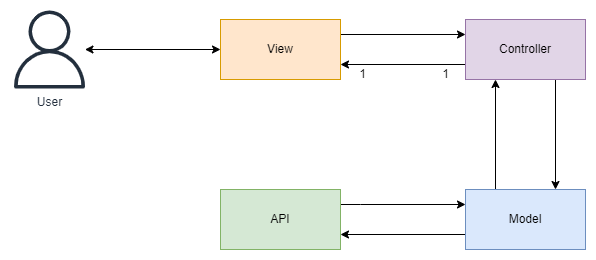

The diagram above was exported from draw.io. Its source (the exported page's mxGraphModel, read from the mxfile embedded in the PNG):
<mxGraphModel dx="1642" dy="845" grid="1" gridSize="10" guides="1" tooltips="1" connect="1" arrows="1" fold="1" page="1" pageScale="1" pageWidth="850" pageHeight="1100" math="0" shadow="0">
  <root>
    <mxCell id="0" />
    <mxCell id="1" parent="0" />
    <mxCell id="VCWsMaXhS-fxeMUfbvEo-6" style="edgeStyle=orthogonalEdgeStyle;rounded=0;orthogonalLoop=1;jettySize=auto;html=1;entryX=0;entryY=0.25;entryDx=0;entryDy=0;" edge="1" parent="1" source="VCWsMaXhS-fxeMUfbvEo-2" target="VCWsMaXhS-fxeMUfbvEo-3">
      <mxGeometry relative="1" as="geometry">
        <Array as="points">
          <mxPoint x="260" y="415" />
          <mxPoint x="260" y="415" />
        </Array>
      </mxGeometry>
    </mxCell>
    <mxCell id="VCWsMaXhS-fxeMUfbvEo-2" value="API" style="rounded=0;whiteSpace=wrap;html=1;fillColor=#d5e8d4;strokeColor=#82b366;" vertex="1" parent="1">
      <mxGeometry x="120" y="400" width="120" height="60" as="geometry" />
    </mxCell>
    <mxCell id="VCWsMaXhS-fxeMUfbvEo-7" style="edgeStyle=orthogonalEdgeStyle;rounded=0;orthogonalLoop=1;jettySize=auto;html=1;exitX=0;exitY=0.75;exitDx=0;exitDy=0;entryX=1;entryY=0.75;entryDx=0;entryDy=0;" edge="1" parent="1" source="VCWsMaXhS-fxeMUfbvEo-3" target="VCWsMaXhS-fxeMUfbvEo-2">
      <mxGeometry relative="1" as="geometry" />
    </mxCell>
    <mxCell id="VCWsMaXhS-fxeMUfbvEo-8" style="edgeStyle=orthogonalEdgeStyle;rounded=0;orthogonalLoop=1;jettySize=auto;html=1;exitX=0.25;exitY=0;exitDx=0;exitDy=0;entryX=0.25;entryY=1;entryDx=0;entryDy=0;" edge="1" parent="1" source="VCWsMaXhS-fxeMUfbvEo-3" target="VCWsMaXhS-fxeMUfbvEo-4">
      <mxGeometry relative="1" as="geometry" />
    </mxCell>
    <mxCell id="VCWsMaXhS-fxeMUfbvEo-3" value="Model" style="rounded=0;whiteSpace=wrap;html=1;fillColor=#dae8fc;strokeColor=#6c8ebf;" vertex="1" parent="1">
      <mxGeometry x="365" y="400" width="120" height="60" as="geometry" />
    </mxCell>
    <mxCell id="VCWsMaXhS-fxeMUfbvEo-10" style="edgeStyle=orthogonalEdgeStyle;rounded=0;orthogonalLoop=1;jettySize=auto;html=1;exitX=0.75;exitY=1;exitDx=0;exitDy=0;entryX=0.75;entryY=0;entryDx=0;entryDy=0;" edge="1" parent="1" source="VCWsMaXhS-fxeMUfbvEo-4" target="VCWsMaXhS-fxeMUfbvEo-3">
      <mxGeometry relative="1" as="geometry" />
    </mxCell>
    <mxCell id="VCWsMaXhS-fxeMUfbvEo-12" style="edgeStyle=orthogonalEdgeStyle;rounded=0;orthogonalLoop=1;jettySize=auto;html=1;exitX=0;exitY=0.75;exitDx=0;exitDy=0;entryX=1;entryY=0.75;entryDx=0;entryDy=0;" edge="1" parent="1" source="VCWsMaXhS-fxeMUfbvEo-4" target="VCWsMaXhS-fxeMUfbvEo-5">
      <mxGeometry relative="1" as="geometry" />
    </mxCell>
    <mxCell id="VCWsMaXhS-fxeMUfbvEo-4" value="Controller" style="rounded=0;whiteSpace=wrap;html=1;fillColor=#e1d5e7;strokeColor=#9673a6;" vertex="1" parent="1">
      <mxGeometry x="365" y="230" width="120" height="60" as="geometry" />
    </mxCell>
    <mxCell id="VCWsMaXhS-fxeMUfbvEo-11" style="edgeStyle=orthogonalEdgeStyle;rounded=0;orthogonalLoop=1;jettySize=auto;html=1;exitX=1;exitY=0.25;exitDx=0;exitDy=0;entryX=0;entryY=0.25;entryDx=0;entryDy=0;" edge="1" parent="1" source="VCWsMaXhS-fxeMUfbvEo-5" target="VCWsMaXhS-fxeMUfbvEo-4">
      <mxGeometry relative="1" as="geometry" />
    </mxCell>
    <mxCell id="VCWsMaXhS-fxeMUfbvEo-5" value="View" style="rounded=0;whiteSpace=wrap;html=1;fillColor=#ffe6cc;strokeColor=#d79b00;" vertex="1" parent="1">
      <mxGeometry x="120" y="230" width="120" height="60" as="geometry" />
    </mxCell>
    <mxCell id="VCWsMaXhS-fxeMUfbvEo-13" value="1" style="text;html=1;align=center;verticalAlign=middle;resizable=0;points=[];autosize=1;strokeColor=none;fillColor=none;" vertex="1" parent="1">
      <mxGeometry x="247" y="270" width="30" height="30" as="geometry" />
    </mxCell>
    <mxCell id="VCWsMaXhS-fxeMUfbvEo-14" value="1" style="text;html=1;align=center;verticalAlign=middle;resizable=0;points=[];autosize=1;strokeColor=none;fillColor=none;" vertex="1" parent="1">
      <mxGeometry x="330" y="270" width="30" height="30" as="geometry" />
    </mxCell>
    <mxCell id="VCWsMaXhS-fxeMUfbvEo-16" style="edgeStyle=orthogonalEdgeStyle;rounded=0;orthogonalLoop=1;jettySize=auto;html=1;entryX=0;entryY=0.5;entryDx=0;entryDy=0;startArrow=classic;startFill=1;" edge="1" parent="1" source="VCWsMaXhS-fxeMUfbvEo-15" target="VCWsMaXhS-fxeMUfbvEo-5">
      <mxGeometry relative="1" as="geometry" />
    </mxCell>
    <mxCell id="VCWsMaXhS-fxeMUfbvEo-15" value="User" style="sketch=0;outlineConnect=0;fontColor=#232F3E;gradientColor=none;fillColor=#232F3D;strokeColor=none;dashed=0;verticalLabelPosition=bottom;verticalAlign=top;align=center;html=1;fontSize=12;fontStyle=0;aspect=fixed;pointerEvents=1;shape=mxgraph.aws4.user;" vertex="1" parent="1">
      <mxGeometry x="-90" y="221" width="78" height="78" as="geometry" />
    </mxCell>
  </root>
</mxGraphModel>